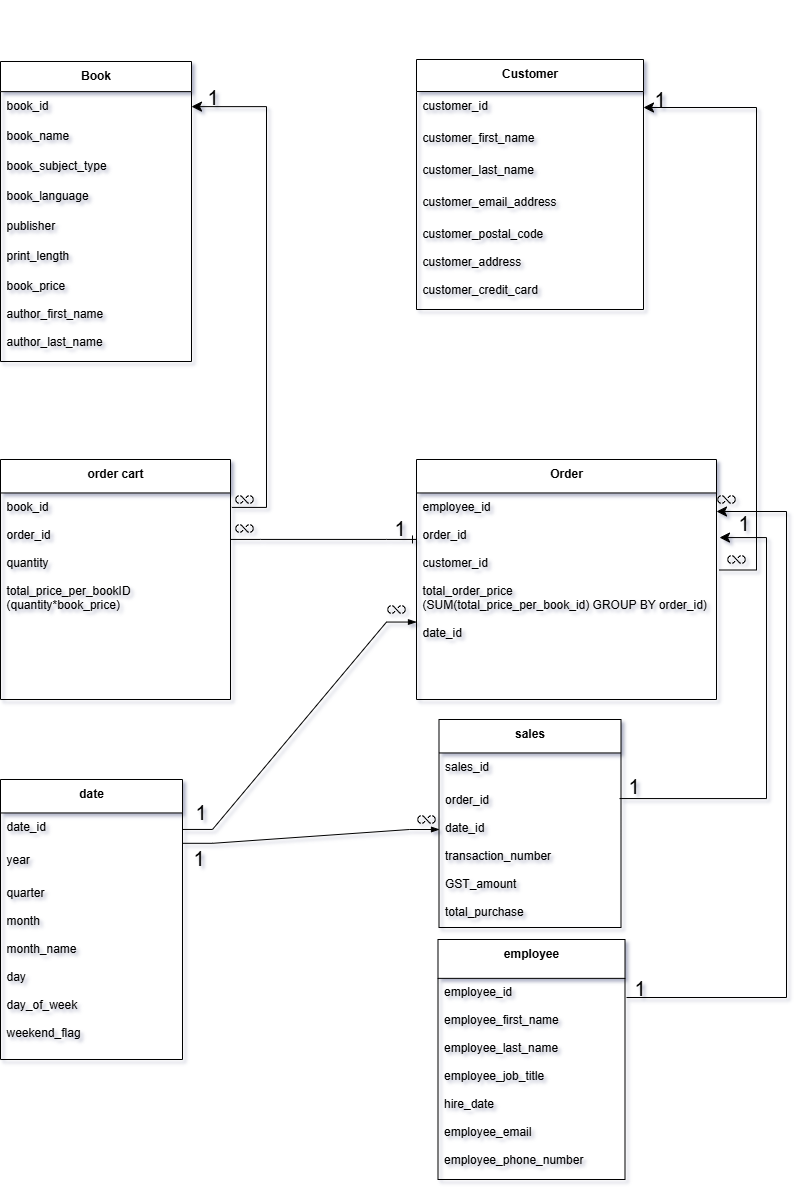

The diagram above was exported from draw.io. Its source (the exported page's mxGraphModel, read from the mxfile embedded in the PNG):
<mxGraphModel dx="1123" dy="1707" grid="0" gridSize="10" guides="1" tooltips="1" connect="1" arrows="1" fold="1" page="1" pageScale="1" pageWidth="850" pageHeight="1100" background="#ffffff" math="0" shadow="1">
  <root>
    <mxCell id="0" />
    <mxCell id="1" parent="0" />
    <mxCell id="2" value="Book" style="swimlane;fontStyle=1;align=center;verticalAlign=top;childLayout=stackLayout;horizontal=1;startSize=30.11764705882353;horizontalStack=0;resizeParent=1;resizeParentMax=0;resizeLast=0;collapsible=0;marginBottom=0;" parent="1" vertex="1">
      <mxGeometry x="74" y="-88" width="191" height="299.99764705882353" as="geometry" />
    </mxCell>
    <mxCell id="3" value="book_id" style="text;strokeColor=none;fillColor=none;align=left;verticalAlign=top;spacingLeft=4;spacingRight=4;overflow=hidden;rotatable=0;points=[[0,0.5],[1,0.5]];portConstraint=eastwest;" parent="2" vertex="1">
      <mxGeometry y="30.11764705882353" width="191" height="30" as="geometry" />
    </mxCell>
    <mxCell id="4" value="book_name" style="text;strokeColor=none;fillColor=none;align=left;verticalAlign=top;spacingLeft=4;spacingRight=4;overflow=hidden;rotatable=0;points=[[0,0.5],[1,0.5]];portConstraint=eastwest;" parent="2" vertex="1">
      <mxGeometry y="60.11764705882353" width="191" height="30" as="geometry" />
    </mxCell>
    <mxCell id="5" value="book_subject_type" style="text;strokeColor=none;fillColor=none;align=left;verticalAlign=top;spacingLeft=4;spacingRight=4;overflow=hidden;rotatable=0;points=[[0,0.5],[1,0.5]];portConstraint=eastwest;" parent="2" vertex="1">
      <mxGeometry y="90.11764705882354" width="191" height="30" as="geometry" />
    </mxCell>
    <mxCell id="6" value="book_language" style="text;strokeColor=none;fillColor=none;align=left;verticalAlign=top;spacingLeft=4;spacingRight=4;overflow=hidden;rotatable=0;points=[[0,0.5],[1,0.5]];portConstraint=eastwest;" parent="2" vertex="1">
      <mxGeometry y="120.11764705882354" width="191" height="30" as="geometry" />
    </mxCell>
    <mxCell id="7" value="publisher" style="text;strokeColor=none;fillColor=none;align=left;verticalAlign=top;spacingLeft=4;spacingRight=4;overflow=hidden;rotatable=0;points=[[0,0.5],[1,0.5]];portConstraint=eastwest;" parent="2" vertex="1">
      <mxGeometry y="150.11764705882354" width="191" height="30" as="geometry" />
    </mxCell>
    <mxCell id="8" value="print_length" style="text;strokeColor=none;fillColor=none;align=left;verticalAlign=top;spacingLeft=4;spacingRight=4;overflow=hidden;rotatable=0;points=[[0,0.5],[1,0.5]];portConstraint=eastwest;" parent="2" vertex="1">
      <mxGeometry y="180.11764705882354" width="191" height="30" as="geometry" />
    </mxCell>
    <mxCell id="9" value="book_price&#10;&#10;author_first_name&#10;&#10;author_last_name" style="text;strokeColor=none;fillColor=none;align=left;verticalAlign=top;spacingLeft=4;spacingRight=4;overflow=hidden;rotatable=0;points=[[0,0.5],[1,0.5]];portConstraint=eastwest;" parent="2" vertex="1">
      <mxGeometry y="210.11764705882354" width="191" height="89.88" as="geometry" />
    </mxCell>
    <mxCell id="11" value="sales" style="swimlane;fontStyle=1;align=center;verticalAlign=top;childLayout=stackLayout;horizontal=1;startSize=33.45454545454545;horizontalStack=0;resizeParent=1;resizeParentMax=0;resizeLast=0;collapsible=0;marginBottom=0;" parent="1" vertex="1">
      <mxGeometry x="512.5" y="570" width="182" height="208.00454545454545" as="geometry" />
    </mxCell>
    <mxCell id="12" value="sales_id" style="text;strokeColor=none;fillColor=none;align=left;verticalAlign=top;spacingLeft=4;spacingRight=4;overflow=hidden;rotatable=0;points=[[0,0.5],[1,0.5]];portConstraint=eastwest;" parent="11" vertex="1">
      <mxGeometry y="33.45454545454545" width="182" height="33" as="geometry" />
    </mxCell>
    <mxCell id="13" value="order_id&#10;&#10;date_id&#10;&#10;transaction_number&#10;&#10;GST_amount&#10;&#10;total_purchase" style="text;strokeColor=none;fillColor=none;align=left;verticalAlign=top;spacingLeft=4;spacingRight=4;overflow=hidden;rotatable=0;points=[[0,0.5],[1,0.5]];portConstraint=eastwest;" parent="11" vertex="1">
      <mxGeometry y="66.45454545454545" width="182" height="141.55" as="geometry" />
    </mxCell>
    <mxCell id="17" value="Customer" style="swimlane;fontStyle=1;align=center;verticalAlign=top;childLayout=stackLayout;horizontal=1;startSize=32;horizontalStack=0;resizeParent=1;resizeParentMax=0;resizeLast=0;collapsible=0;marginBottom=0;" parent="1" vertex="1">
      <mxGeometry x="490" y="-90" width="227" height="250" as="geometry" />
    </mxCell>
    <mxCell id="18" value="customer_id" style="text;strokeColor=none;fillColor=none;align=left;verticalAlign=top;spacingLeft=4;spacingRight=4;overflow=hidden;rotatable=0;points=[[0,0.5],[1,0.5]];portConstraint=eastwest;" parent="17" vertex="1">
      <mxGeometry y="32" width="227" height="32" as="geometry" />
    </mxCell>
    <mxCell id="19" value="customer_first_name    " style="text;strokeColor=none;fillColor=none;align=left;verticalAlign=top;spacingLeft=4;spacingRight=4;overflow=hidden;rotatable=0;points=[[0,0.5],[1,0.5]];portConstraint=eastwest;" parent="17" vertex="1">
      <mxGeometry y="64" width="227" height="32" as="geometry" />
    </mxCell>
    <mxCell id="20" value="customer_last_name" style="text;strokeColor=none;fillColor=none;align=left;verticalAlign=top;spacingLeft=4;spacingRight=4;overflow=hidden;rotatable=0;points=[[0,0.5],[1,0.5]];portConstraint=eastwest;" parent="17" vertex="1">
      <mxGeometry y="96" width="227" height="32" as="geometry" />
    </mxCell>
    <mxCell id="21" value="customer_email_address" style="text;strokeColor=none;fillColor=none;align=left;verticalAlign=top;spacingLeft=4;spacingRight=4;overflow=hidden;rotatable=0;points=[[0,0.5],[1,0.5]];portConstraint=eastwest;" parent="17" vertex="1">
      <mxGeometry y="128" width="227" height="32" as="geometry" />
    </mxCell>
    <mxCell id="22" value="customer_postal_code&#10;&#10;customer_address&#10;&#10;customer_credit_card" style="text;strokeColor=none;fillColor=none;align=left;verticalAlign=top;spacingLeft=4;spacingRight=4;overflow=hidden;rotatable=0;points=[[0,0.5],[1,0.5]];portConstraint=eastwest;" parent="17" vertex="1">
      <mxGeometry y="160" width="227" height="90" as="geometry" />
    </mxCell>
    <mxCell id="24" value="Order" style="swimlane;fontStyle=1;align=center;verticalAlign=top;childLayout=stackLayout;horizontal=1;startSize=33.45454545454545;horizontalStack=0;resizeParent=1;resizeParentMax=0;resizeLast=0;collapsible=0;marginBottom=0;" parent="1" vertex="1">
      <mxGeometry x="490" y="310" width="300" height="240.00454545454545" as="geometry" />
    </mxCell>
    <mxCell id="28" value="employee_id&#10;&#10;order_id&#10;&#10;customer_id&#10;&#10;total_order_price&#10;(SUM(total_price_per_book_id) GROUP BY order_id)&#10;&#10;date_id" style="text;strokeColor=none;fillColor=none;align=left;verticalAlign=top;spacingLeft=4;spacingRight=4;overflow=hidden;rotatable=0;points=[[0,0.5],[1,0.5]];portConstraint=eastwest;" parent="24" vertex="1">
      <mxGeometry y="33.45454545454545" width="300" height="206.55" as="geometry" />
    </mxCell>
    <mxCell id="30" value="employee" style="swimlane;fontStyle=1;align=center;verticalAlign=top;childLayout=stackLayout;horizontal=1;startSize=38.857142857142854;horizontalStack=0;resizeParent=1;resizeParentMax=0;resizeLast=0;collapsible=0;marginBottom=0;" parent="1" vertex="1">
      <mxGeometry x="511.5" y="790" width="187" height="239.99714285714285" as="geometry" />
    </mxCell>
    <mxCell id="31" value="employee_id&#10;&#10;employee_first_name&#10;&#10;employee_last_name&#10;&#10;employee_job_title&#10;&#10;hire_date&#10;&#10;employee_email&#10;&#10;employee_phone_number&#10;&#10;&#10;&#10;&#10;" style="text;strokeColor=none;fillColor=none;align=left;verticalAlign=top;spacingLeft=4;spacingRight=4;overflow=hidden;rotatable=0;points=[[0,0.5],[1,0.5]];portConstraint=eastwest;" parent="30" vertex="1">
      <mxGeometry y="38.857142857142854" width="187" height="201.14" as="geometry" />
    </mxCell>
    <mxCell id="EXwSRU_ysPsnj84VWWL0-46" value="&lt;span style=&quot;color: rgba(0, 0, 0, 0); font-family: monospace; font-size: 0px; text-align: start;&quot;&gt;%3CmxGraphModel%3E%3Croot%3E%3CmxCell%20id%3D%220%22%2F%3E%3CmxCell%20id%3D%221%22%20parent%3D%220%22%2F%3E%3CmxCell%20id%3D%222%22%20value%3D%22sales%22%20style%3D%22swimlane%3BfontStyle%3D1%3Balign%3Dcenter%3BverticalAlign%3Dtop%3BchildLayout%3DstackLayout%3Bhorizontal%3D1%3BstartSize%3D33.45454545454545%3BhorizontalStack%3D0%3BresizeParent%3D1%3BresizeParentMax%3D0%3BresizeLast%3D0%3Bcollapsible%3D0%3BmarginBottom%3D0%3B%22%20vertex%3D%221%22%20parent%3D%221%22%3E%3CmxGeometry%20x%3D%2259%22%20y%3D%22310%22%20width%3D%22182%22%20height%3D%22240.00454545454545%22%20as%3D%22geometry%22%2F%3E%3C%2FmxCell%3E%3CmxCell%20id%3D%223%22%20value%3D%22sales_id%22%20style%3D%22text%3BstrokeColor%3Dnone%3BfillColor%3Dnone%3Balign%3Dleft%3BverticalAlign%3Dtop%3BspacingLeft%3D4%3BspacingRight%3D4%3Boverflow%3Dhidden%3Brotatable%3D0%3Bpoints%3D%5B%5B0%2C0.5%5D%2C%5B1%2C0.5%5D%5D%3BportConstraint%3Deastwest%3B%22%20vertex%3D%221%22%20parent%3D%222%22%3E%3CmxGeometry%20y%3D%2233.45454545454545%22%20width%3D%22182%22%20height%3D%2233%22%20as%3D%22geometry%22%2F%3E%3C%2FmxCell%3E%3CmxCell%20id%3D%224%22%20value%3D%22order_id%26%2310%3B%22%20style%3D%22text%3BstrokeColor%3Dnone%3BfillColor%3Dnone%3Balign%3Dleft%3BverticalAlign%3Dtop%3BspacingLeft%3D4%3BspacingRight%3D4%3Boverflow%3Dhidden%3Brotatable%3D0%3Bpoints%3D%5B%5B0%2C0.5%5D%2C%5B1%2C0.5%5D%5D%3BportConstraint%3Deastwest%3B%22%20vertex%3D%221%22%20parent%3D%222%22%3E%3CmxGeometry%20y%3D%2266.45454545454545%22%20width%3D%22182%22%20height%3D%2233%22%20as%3D%22geometry%22%2F%3E%3C%2FmxCell%3E%3CmxCell%20id%3D%225%22%20value%3D%22sales_date%22%20style%3D%22text%3BstrokeColor%3Dnone%3BfillColor%3Dnone%3Balign%3Dleft%3BverticalAlign%3Dtop%3BspacingLeft%3D4%3BspacingRight%3D4%3Boverflow%3Dhidden%3Brotatable%3D0%3Bpoints%3D%5B%5B0%2C0.5%5D%2C%5B1%2C0.5%5D%5D%3BportConstraint%3Deastwest%3B%22%20vertex%3D%221%22%20parent%3D%222%22%3E%3CmxGeometry%20y%3D%2299.45454545454545%22%20width%3D%22182%22%20height%3D%2233%22%20as%3D%22geometry%22%2F%3E%3C%2FmxCell%3E%3CmxCell%20id%3D%226%22%20value%3D%22sales_time%26%2310%3B%26%2310%3B%26%2310%3B%26%2310%3B%22%20style%3D%22text%3BstrokeColor%3Dnone%3BfillColor%3Dnone%3Balign%3Dleft%3BverticalAlign%3Dtop%3BspacingLeft%3D4%3BspacingRight%3D4%3Boverflow%3Dhidden%3Brotatable%3D0%3Bpoints%3D%5B%5B0%2C0.5%5D%2C%5B1%2C0.5%5D%5D%3BportConstraint%3Deastwest%3B%22%20vertex%3D%221%22%20parent%3D%222%22%3E%3CmxGeometry%20y%3D%22132.45454545454544%22%20width%3D%22182%22%20height%3D%22107.55%22%20as%3D%22geometry%22%2F%3E%3C%2FmxCell%3E%3C%2Froot%3E%3C%2FmxGraphModel%3E&lt;/span&gt;&lt;span style=&quot;color: rgba(0, 0, 0, 0); font-family: monospace; font-size: 0px; text-align: start;&quot;&gt;%3CmxGraphModel%3E%3Croot%3E%3CmxCell%20id%3D%220%22%2F%3E%3CmxCell%20id%3D%221%22%20parent%3D%220%22%2F%3E%3CmxCell%20id%3D%222%22%20value%3D%22sales%22%20style%3D%22swimlane%3BfontStyle%3D1%3Balign%3Dcenter%3BverticalAlign%3Dtop%3BchildLayout%3DstackLayout%3Bhorizontal%3D1%3BstartSize%3D33.45454545454545%3BhorizontalStack%3D0%3BresizeParent%3D1%3BresizeParentMax%3D0%3BresizeLast%3D0%3Bcollapsible%3D0%3BmarginBottom%3D0%3B%22%20vertex%3D%221%22%20parent%3D%221%22%3E%3CmxGeometry%20x%3D%2259%22%20y%3D%22310%22%20width%3D%22182%22%20height%3D%22240.00454545454545%22%20as%3D%22geometry%22%2F%3E%3C%2FmxCell%3E%3CmxCell%20id%3D%223%22%20value%3D%22sales_id%22%20style%3D%22text%3BstrokeColor%3Dnone%3BfillColor%3Dnone%3Balign%3Dleft%3BverticalAlign%3Dtop%3BspacingLeft%3D4%3BspacingRight%3D4%3Boverflow%3Dhidden%3Brotatable%3D0%3Bpoints%3D%5B%5B0%2C0.5%5D%2C%5B1%2C0.5%5D%5D%3BportConstraint%3Deastwest%3B%22%20vertex%3D%221%22%20parent%3D%222%22%3E%3CmxGeometry%20y%3D%2233.45454545454545%22%20width%3D%22182%22%20height%3D%2233%22%20as%3D%22geometry%22%2F%3E%3C%2FmxCell%3E%3CmxCell%20id%3D%224%22%20value%3D%22order_id%26%2310%3B%22%20style%3D%22text%3BstrokeColor%3Dnone%3BfillColor%3Dnone%3Balign%3Dleft%3BverticalAlign%3Dtop%3BspacingLeft%3D4%3BspacingRight%3D4%3Boverflow%3Dhidden%3Brotatable%3D0%3Bpoints%3D%5B%5B0%2C0.5%5D%2C%5B1%2C0.5%5D%5D%3BportConstraint%3Deastwest%3B%22%20vertex%3D%221%22%20parent%3D%222%22%3E%3CmxGeometry%20y%3D%2266.45454545454545%22%20width%3D%22182%22%20height%3D%2233%22%20as%3D%22geometry%22%2F%3E%3C%2FmxCell%3E%3CmxCell%20id%3D%225%22%20value%3D%22sales_date%22%20style%3D%22text%3BstrokeColor%3Dnone%3BfillColor%3Dnone%3Balign%3Dleft%3BverticalAlign%3Dtop%3BspacingLeft%3D4%3BspacingRight%3D4%3Boverflow%3Dhidden%3Brotatable%3D0%3Bpoints%3D%5B%5B0%2C0.5%5D%2C%5B1%2C0.5%5D%5D%3BportConstraint%3Deastwest%3B%22%20vertex%3D%221%22%20parent%3D%222%22%3E%3CmxGeometry%20y%3D%2299.45454545454545%22%20width%3D%22182%22%20height%3D%2233%22%20as%3D%22geometry%22%2F%3E%3C%2FmxCell%3E%3CmxCell%20id%3D%226%22%20value%3D%22sales_time%26%2310%3B%26%2310%3B%26%2310%3B%26%2310%3B%22%20style%3D%22text%3BstrokeColor%3Dnone%3BfillColor%3Dnone%3Balign%3Dleft%3BverticalAlign%3Dtop%3BspacingLeft%3D4%3BspacingRight%3D4%3Boverflow%3Dhidden%3Brotatable%3D0%3Bpoints%3D%5B%5B0%2C0.5%5D%2C%5B1%2C0.5%5D%5D%3BportConstraint%3Deastwest%3B%22%20vertex%3D%221%22%20parent%3D%222%22%3E%3CmxGeometry%20y%3D%22132.45454545454544%22%20width%3D%22182%22%20height%3D%22107.55%22%20as%3D%22geometry%22%2F%3E%3C%2FmxCell%3E%3C%2Froot%3E%3C%2FmxGraphModel%3E&lt;/span&gt;" style="text;html=1;align=center;verticalAlign=middle;resizable=0;points=[];autosize=1;strokeColor=none;fillColor=none;" vertex="1" parent="1">
      <mxGeometry x="190" y="718" width="20" height="30" as="geometry" />
    </mxCell>
    <mxCell id="EXwSRU_ysPsnj84VWWL0-47" value="date" style="swimlane;fontStyle=1;align=center;verticalAlign=top;childLayout=stackLayout;horizontal=1;startSize=33.45454545454545;horizontalStack=0;resizeParent=1;resizeParentMax=0;resizeLast=0;collapsible=0;marginBottom=0;" vertex="1" parent="1">
      <mxGeometry x="74" y="630" width="182" height="280.00454545454545" as="geometry" />
    </mxCell>
    <mxCell id="EXwSRU_ysPsnj84VWWL0-48" value="date_id" style="text;strokeColor=none;fillColor=none;align=left;verticalAlign=top;spacingLeft=4;spacingRight=4;overflow=hidden;rotatable=0;points=[[0,0.5],[1,0.5]];portConstraint=eastwest;" vertex="1" parent="EXwSRU_ysPsnj84VWWL0-47">
      <mxGeometry y="33.45454545454545" width="182" height="33" as="geometry" />
    </mxCell>
    <mxCell id="EXwSRU_ysPsnj84VWWL0-49" value="year&#10;" style="text;strokeColor=none;fillColor=none;align=left;verticalAlign=top;spacingLeft=4;spacingRight=4;overflow=hidden;rotatable=0;points=[[0,0.5],[1,0.5]];portConstraint=eastwest;" vertex="1" parent="EXwSRU_ysPsnj84VWWL0-47">
      <mxGeometry y="66.45454545454545" width="182" height="33" as="geometry" />
    </mxCell>
    <mxCell id="EXwSRU_ysPsnj84VWWL0-50" value="quarter&#10;&#10;month&#10;&#10;month_name&#10;&#10;day&#10;&#10;day_of_week&#10;&#10;weekend_flag&#10;&#10;" style="text;strokeColor=none;fillColor=none;align=left;verticalAlign=top;spacingLeft=4;spacingRight=4;overflow=hidden;rotatable=0;points=[[0,0.5],[1,0.5]];portConstraint=eastwest;" vertex="1" parent="EXwSRU_ysPsnj84VWWL0-47">
      <mxGeometry y="99.45454545454545" width="182" height="180.55" as="geometry" />
    </mxCell>
    <mxCell id="EXwSRU_ysPsnj84VWWL0-52" value="" style="shape=image;html=1;verticalAlign=top;verticalLabelPosition=bottom;labelBackgroundColor=#ffffff;imageAspect=0;aspect=fixed;image=https://icons.diagrams.net/icon-cache1/Phosphor_Regular_Vol_3-2947/infinity-1261.svg" vertex="1" parent="1">
      <mxGeometry x="800" y="400" width="20" height="20" as="geometry" />
    </mxCell>
    <mxCell id="EXwSRU_ysPsnj84VWWL0-73" value="order cart" style="swimlane;fontStyle=1;align=center;verticalAlign=top;childLayout=stackLayout;horizontal=1;startSize=33.45454545454545;horizontalStack=0;resizeParent=1;resizeParentMax=0;resizeLast=0;collapsible=0;marginBottom=0;" vertex="1" parent="1">
      <mxGeometry x="74" y="310" width="230" height="240.00454545454545" as="geometry" />
    </mxCell>
    <mxCell id="EXwSRU_ysPsnj84VWWL0-74" value="book_id&#10;&#10;order_id&#10;&#10;quantity&#10;&#10;total_price_per_bookID&#10;(quantity*book_price)" style="text;strokeColor=none;fillColor=none;align=left;verticalAlign=top;spacingLeft=4;spacingRight=4;overflow=hidden;rotatable=0;points=[[0,0.5],[1,0.5]];portConstraint=eastwest;" vertex="1" parent="EXwSRU_ysPsnj84VWWL0-73">
      <mxGeometry y="33.45454545454545" width="230" height="206.55" as="geometry" />
    </mxCell>
    <mxCell id="EXwSRU_ysPsnj84VWWL0-75" value="" style="edgeStyle=entityRelationEdgeStyle;fontSize=12;html=1;endArrow=ERone;endFill=1;rounded=0;fontFamily=Helvetica;fontColor=default;labelBackgroundColor=none;resizable=0;exitX=1;exitY=0.225;exitDx=0;exitDy=0;exitPerimeter=0;entryX=0;entryY=0.225;entryDx=0;entryDy=0;entryPerimeter=0;" edge="1" parent="1" source="EXwSRU_ysPsnj84VWWL0-74" target="28">
      <mxGeometry width="100" height="100" relative="1" as="geometry">
        <mxPoint x="370" y="480" as="sourcePoint" />
        <mxPoint x="470" y="380" as="targetPoint" />
      </mxGeometry>
    </mxCell>
    <mxCell id="EXwSRU_ysPsnj84VWWL0-76" value="" style="shape=image;html=1;verticalAlign=top;verticalLabelPosition=bottom;labelBackgroundColor=#ffffff;imageAspect=0;aspect=fixed;image=https://icons.diagrams.net/icon-cache1/Phosphor_Regular_Vol_3-2947/infinity-1261.svg" vertex="1" parent="1">
      <mxGeometry x="308" y="369" width="20" height="20" as="geometry" />
    </mxCell>
    <mxCell id="EXwSRU_ysPsnj84VWWL0-77" value="1" style="edgeLabel;resizable=0;labelBackgroundColor=none;fontSize=20;align=right;verticalAlign=top;" vertex="1" parent="1">
      <mxGeometry x="480" y="360" as="geometry" />
    </mxCell>
    <mxCell id="EXwSRU_ysPsnj84VWWL0-92" value="" style="edgeStyle=elbowEdgeStyle;elbow=horizontal;endArrow=classic;html=1;curved=0;rounded=0;endSize=8;startSize=8;fontFamily=Helvetica;fontSize=13;fontColor=default;labelBackgroundColor=none;resizable=0;entryX=1;entryY=0.5;entryDx=0;entryDy=0;exitX=1.006;exitY=0.07;exitDx=0;exitDy=0;exitPerimeter=0;" edge="1" parent="1" source="EXwSRU_ysPsnj84VWWL0-74" target="3">
      <mxGeometry width="50" height="50" relative="1" as="geometry">
        <mxPoint x="290" y="381.26988002232144" as="sourcePoint" />
        <mxPoint x="280" y="-20" as="targetPoint" />
        <Array as="points">
          <mxPoint x="340" y="170" />
        </Array>
      </mxGeometry>
    </mxCell>
    <mxCell id="EXwSRU_ysPsnj84VWWL0-98" value="1" style="edgeLabel;resizable=0;labelBackgroundColor=none;fontSize=20;align=right;verticalAlign=top;" vertex="1" parent="1">
      <mxGeometry x="360" y="-130" as="geometry">
        <mxPoint x="-67" y="59" as="offset" />
      </mxGeometry>
    </mxCell>
    <mxCell id="EXwSRU_ysPsnj84VWWL0-99" value="" style="shape=image;html=1;verticalAlign=top;verticalLabelPosition=bottom;labelBackgroundColor=#ffffff;imageAspect=0;aspect=fixed;image=https://icons.diagrams.net/icon-cache1/Phosphor_Regular_Vol_3-2947/infinity-1261.svg" vertex="1" parent="1">
      <mxGeometry x="308" y="340" width="20" height="20" as="geometry" />
    </mxCell>
    <mxCell id="EXwSRU_ysPsnj84VWWL0-100" value="" style="edgeStyle=elbowEdgeStyle;elbow=horizontal;endArrow=classic;html=1;curved=0;rounded=0;endSize=8;startSize=8;fontFamily=Helvetica;fontSize=13;fontColor=default;labelBackgroundColor=none;resizable=0;entryX=1;entryY=0.5;entryDx=0;entryDy=0;exitX=1.009;exitY=0.373;exitDx=0;exitDy=0;exitPerimeter=0;" edge="1" parent="1" source="28" target="18">
      <mxGeometry width="50" height="50" relative="1" as="geometry">
        <mxPoint x="810" y="633" as="sourcePoint" />
        <mxPoint x="770" y="200" as="targetPoint" />
        <Array as="points">
          <mxPoint x="830" y="190" />
        </Array>
      </mxGeometry>
    </mxCell>
    <mxCell id="EXwSRU_ysPsnj84VWWL0-101" value="1" style="edgeLabel;resizable=0;labelBackgroundColor=none;fontSize=20;align=right;verticalAlign=top;" vertex="1" parent="1">
      <mxGeometry x="850" y="-149" as="geometry">
        <mxPoint x="-110" y="80" as="offset" />
      </mxGeometry>
    </mxCell>
    <mxCell id="EXwSRU_ysPsnj84VWWL0-104" value="" style="edgeStyle=elbowEdgeStyle;elbow=horizontal;endArrow=classic;html=1;curved=0;rounded=0;endSize=8;startSize=8;fontFamily=Helvetica;fontSize=13;fontColor=default;labelBackgroundColor=none;resizable=0;entryX=1.01;entryY=0.216;entryDx=0;entryDy=0;entryPerimeter=0;exitX=0.992;exitY=0.089;exitDx=0;exitDy=0;exitPerimeter=0;" edge="1" parent="1" source="13" target="28">
      <mxGeometry width="50" height="50" relative="1" as="geometry">
        <mxPoint x="702" y="651" as="sourcePoint" />
        <mxPoint x="760" y="480" as="targetPoint" />
        <Array as="points">
          <mxPoint x="840" y="510" />
        </Array>
      </mxGeometry>
    </mxCell>
    <mxCell id="EXwSRU_ysPsnj84VWWL0-108" value="1" style="edgeLabel;resizable=0;labelBackgroundColor=none;fontSize=20;align=right;verticalAlign=top;" vertex="1" parent="1">
      <mxGeometry x="710" y="610" as="geometry">
        <mxPoint x="4" y="8" as="offset" />
      </mxGeometry>
    </mxCell>
    <mxCell id="EXwSRU_ysPsnj84VWWL0-111" value="" style="edgeStyle=entityRelationEdgeStyle;fontSize=12;html=1;endArrow=blockThin;endFill=1;startArrow=none;rounded=0;startFill=0;fontFamily=Helvetica;fontColor=default;labelBackgroundColor=none;resizable=0;exitX=1;exitY=0.5;exitDx=0;exitDy=0;entryX=0;entryY=0.625;entryDx=0;entryDy=0;entryPerimeter=0;" edge="1" parent="1" source="EXwSRU_ysPsnj84VWWL0-48" target="28">
      <mxGeometry width="60" height="60" relative="1" as="geometry">
        <mxPoint x="440" y="600" as="sourcePoint" />
        <mxPoint x="480" y="474" as="targetPoint" />
        <Array as="points">
          <mxPoint x="450" y="470" />
          <mxPoint x="450" y="510" />
        </Array>
      </mxGeometry>
    </mxCell>
    <mxCell id="EXwSRU_ysPsnj84VWWL0-112" value="1" style="edgeLabel;resizable=0;labelBackgroundColor=none;fontSize=20;align=right;verticalAlign=top;" vertex="1" parent="1">
      <mxGeometry x="260" y="660" as="geometry">
        <mxPoint x="21" y="-16" as="offset" />
      </mxGeometry>
    </mxCell>
    <mxCell id="EXwSRU_ysPsnj84VWWL0-113" value="" style="shape=image;html=1;verticalAlign=top;verticalLabelPosition=bottom;labelBackgroundColor=#ffffff;imageAspect=0;aspect=fixed;image=https://icons.diagrams.net/icon-cache1/Phosphor_Regular_Vol_3-2947/infinity-1261.svg" vertex="1" parent="1">
      <mxGeometry x="460" y="450" width="20" height="20" as="geometry" />
    </mxCell>
    <mxCell id="EXwSRU_ysPsnj84VWWL0-114" value="" style="edgeStyle=entityRelationEdgeStyle;fontSize=12;html=1;endArrow=blockThin;endFill=1;startArrow=none;rounded=0;startFill=0;fontFamily=Helvetica;fontColor=default;labelBackgroundColor=none;resizable=0;exitX=1;exitY=0.92;exitDx=0;exitDy=0;exitPerimeter=0;" edge="1" parent="1" source="EXwSRU_ysPsnj84VWWL0-48">
      <mxGeometry width="60" height="60" relative="1" as="geometry">
        <mxPoint x="260" y="694" as="sourcePoint" />
        <mxPoint x="513" y="680" as="targetPoint" />
        <Array as="points">
          <mxPoint x="440" y="700" />
          <mxPoint x="350" y="420" />
        </Array>
      </mxGeometry>
    </mxCell>
    <mxCell id="EXwSRU_ysPsnj84VWWL0-115" value="1" style="edgeLabel;resizable=0;labelBackgroundColor=none;fontSize=20;align=right;verticalAlign=top;" vertex="1" parent="1">
      <mxGeometry x="480" y="660" as="geometry">
        <mxPoint x="-201" y="30" as="offset" />
      </mxGeometry>
    </mxCell>
    <mxCell id="EXwSRU_ysPsnj84VWWL0-123" value="" style="shape=image;html=1;verticalAlign=top;verticalLabelPosition=bottom;labelBackgroundColor=#ffffff;imageAspect=0;aspect=fixed;image=https://icons.diagrams.net/icon-cache1/Phosphor_Regular_Vol_3-2947/infinity-1261.svg" vertex="1" parent="1">
      <mxGeometry x="490" y="660" width="20" height="20" as="geometry" />
    </mxCell>
    <mxCell id="EXwSRU_ysPsnj84VWWL0-124" value="" style="edgeStyle=elbowEdgeStyle;elbow=horizontal;endArrow=classic;html=1;curved=0;rounded=0;endSize=8;startSize=8;fontFamily=Helvetica;fontSize=13;fontColor=default;labelBackgroundColor=none;resizable=0;" edge="1" parent="1">
      <mxGeometry width="50" height="50" relative="1" as="geometry">
        <mxPoint x="700" y="848" as="sourcePoint" />
        <mxPoint x="790" y="362" as="targetPoint" />
        <Array as="points">
          <mxPoint x="860" y="610" />
        </Array>
      </mxGeometry>
    </mxCell>
    <mxCell id="EXwSRU_ysPsnj84VWWL0-125" value="" style="shape=image;html=1;verticalAlign=top;verticalLabelPosition=bottom;labelBackgroundColor=#ffffff;imageAspect=0;aspect=fixed;image=https://icons.diagrams.net/icon-cache1/Phosphor_Regular_Vol_3-2947/infinity-1261.svg" vertex="1" parent="1">
      <mxGeometry x="790" y="340" width="20" height="20" as="geometry" />
    </mxCell>
    <mxCell id="EXwSRU_ysPsnj84VWWL0-126" value="1" style="edgeLabel;resizable=0;labelBackgroundColor=none;fontSize=20;align=right;verticalAlign=top;" vertex="1" parent="1">
      <mxGeometry x="720" y="839" as="geometry">
        <mxPoint y="-19" as="offset" />
      </mxGeometry>
    </mxCell>
    <mxCell id="EXwSRU_ysPsnj84VWWL0-127" value="1" style="edgeLabel;resizable=0;labelBackgroundColor=none;fontSize=20;align=right;verticalAlign=top;" vertex="1" parent="1">
      <mxGeometry x="750" y="400" as="geometry">
        <mxPoint x="74" y="-45" as="offset" />
      </mxGeometry>
    </mxCell>
  </root>
</mxGraphModel>